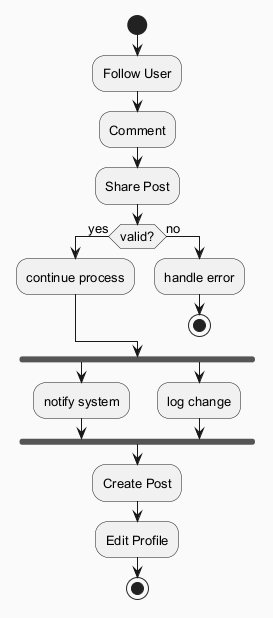

The diagram above was rendered by PlantUML. Its source (embedded in the PNG):
@startuml
skinparam backgroundColor #FAFAFA
skinparam classBackgroundColor #FFF3E0
skinparam classBorderColor #E65100
skinparam defaultFontSize 13
start
:Follow User;
:Comment;
:Share Post;
if (valid?) then (yes)
:continue process;
else (no)
:handle error;
stop
endif
fork
:notify system;
fork again
:log change;
end fork
:Create Post;
:Edit Profile;
stop
@enduml